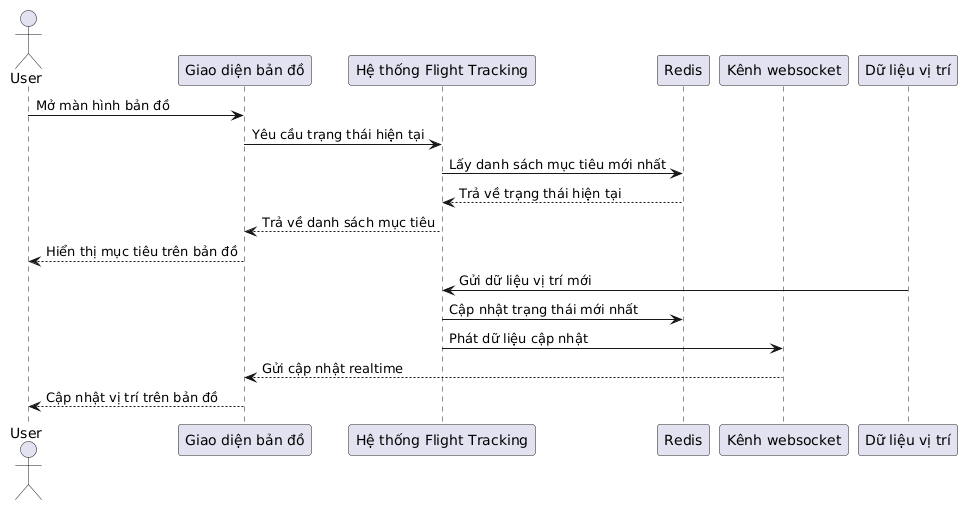

The diagram above was rendered by PlantUML. Its source (embedded in the PNG):
@startuml
actor User
participant "Giao diện bản đồ" as UI
participant "Hệ thống Flight Tracking" as System
participant "Redis" as CurrentStore
participant "Kênh websocket" as Realtime
participant "Dữ liệu vị trí" as Source

User-> UI: Mở màn hình bản đồ
UI -> System: Yêu cầu trạng thái hiện tại
System -> CurrentStore: Lấy danh sách mục tiêu mới nhất
CurrentStore --> System: Trả về trạng thái hiện tại
System --> UI: Trả về danh sách mục tiêu
UI --> User: Hiển thị mục tiêu trên bản đồ

Source -> System: Gửi dữ liệu vị trí mới
System -> CurrentStore: Cập nhật trạng thái mới nhất
System -> Realtime: Phát dữ liệu cập nhật
Realtime --> UI: Gửi cập nhật realtime
UI --> User: Cập nhật vị trí trên bản đồ
@enduml